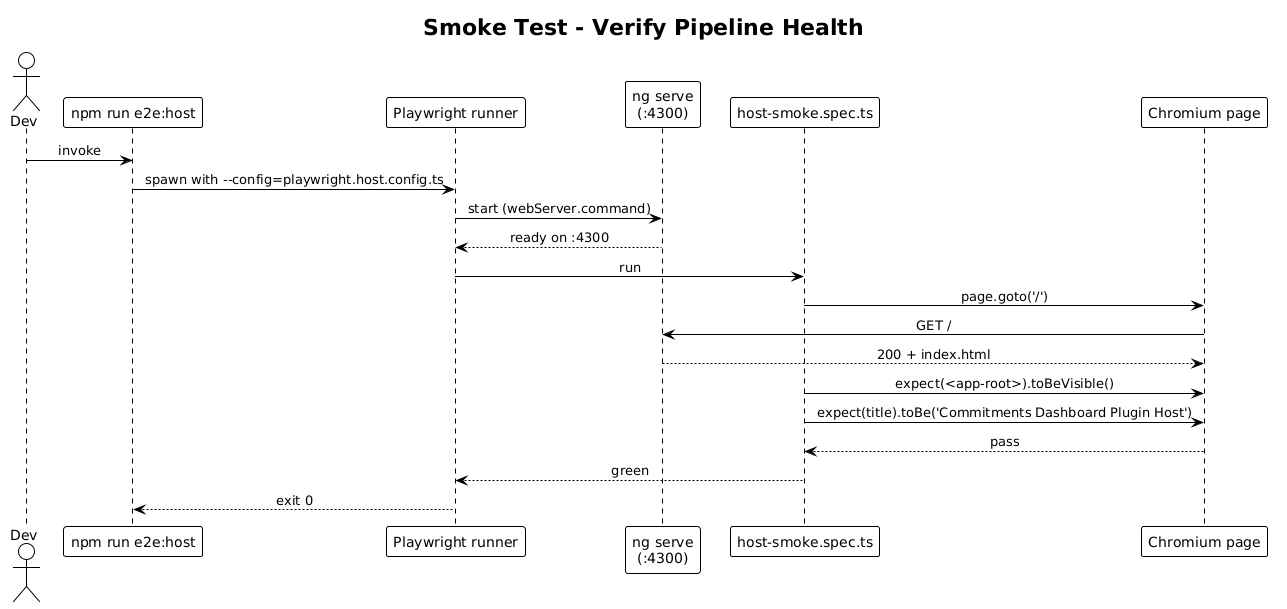

The diagram above was rendered by PlantUML. Its source (embedded in the PNG):
@startuml
!theme plain
skinparam sequenceMessageAlign center

title Smoke Test - Verify Pipeline Health

actor Dev
participant "npm run e2e:host" as NPM
participant "Playwright runner" as PW
participant "ng serve\n(:4300)" as NG
participant "host-smoke.spec.ts" as SPEC
participant "Chromium page" as PAGE

Dev -> NPM: invoke
NPM -> PW: spawn with --config=playwright.host.config.ts
PW -> NG: start (webServer.command)
NG --> PW: ready on :4300
PW -> SPEC: run
SPEC -> PAGE: page.goto('/')
PAGE -> NG: GET /
NG --> PAGE: 200 + index.html
SPEC -> PAGE: expect(<app-root>).toBeVisible()
SPEC -> PAGE: expect(title).toBe('Commitments Dashboard Plugin Host')
PAGE --> SPEC: pass
SPEC --> PW: green
PW --> NPM: exit 0
@enduml